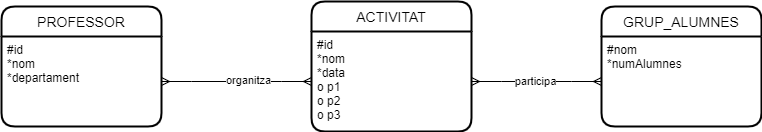

The diagram above was exported from draw.io. Its source (the exported page's mxGraphModel, read from the mxfile embedded in the PNG):
<mxGraphModel dx="510" dy="516" grid="1" gridSize="10" guides="1" tooltips="1" connect="1" arrows="1" fold="1" page="1" pageScale="1" pageWidth="827" pageHeight="1169" math="0" shadow="0">
  <root>
    <mxCell id="0" />
    <mxCell id="1" parent="0" />
    <mxCell id="lnGAky9DTXwH1VZazgIs-1" value="ACTIVITAT" style="swimlane;childLayout=stackLayout;horizontal=1;startSize=30;horizontalStack=0;rounded=1;fontSize=14;fontStyle=0;strokeWidth=2;resizeParent=0;resizeLast=1;shadow=0;dashed=0;align=center;" vertex="1" parent="1">
      <mxGeometry x="340" y="190" width="160" height="130" as="geometry" />
    </mxCell>
    <mxCell id="lnGAky9DTXwH1VZazgIs-2" value="#id&#10;*nom&#10;*data&#10;o p1&#10;o p2&#10;o p3" style="align=left;strokeColor=none;fillColor=none;spacingLeft=4;fontSize=12;verticalAlign=top;resizable=0;rotatable=0;part=1;" vertex="1" parent="lnGAky9DTXwH1VZazgIs-1">
      <mxGeometry y="30" width="160" height="100" as="geometry" />
    </mxCell>
    <mxCell id="lnGAky9DTXwH1VZazgIs-3" value="PROFESSOR" style="swimlane;childLayout=stackLayout;horizontal=1;startSize=30;horizontalStack=0;rounded=1;fontSize=14;fontStyle=0;strokeWidth=2;resizeParent=0;resizeLast=1;shadow=0;dashed=0;align=center;" vertex="1" parent="1">
      <mxGeometry x="30" y="195" width="160" height="120" as="geometry" />
    </mxCell>
    <mxCell id="lnGAky9DTXwH1VZazgIs-4" value="#id&#10;*nom&#10;*departament" style="align=left;strokeColor=none;fillColor=none;spacingLeft=4;fontSize=12;verticalAlign=top;resizable=0;rotatable=0;part=1;" vertex="1" parent="lnGAky9DTXwH1VZazgIs-3">
      <mxGeometry y="30" width="160" height="90" as="geometry" />
    </mxCell>
    <mxCell id="lnGAky9DTXwH1VZazgIs-7" value="GRUP_ALUMNES" style="swimlane;childLayout=stackLayout;horizontal=1;startSize=30;horizontalStack=0;rounded=1;fontSize=14;fontStyle=0;strokeWidth=2;resizeParent=0;resizeLast=1;shadow=0;dashed=0;align=center;" vertex="1" parent="1">
      <mxGeometry x="630" y="195" width="160" height="120" as="geometry" />
    </mxCell>
    <mxCell id="lnGAky9DTXwH1VZazgIs-8" value="#nom&#10;*numAlumnes" style="align=left;strokeColor=none;fillColor=none;spacingLeft=4;fontSize=12;verticalAlign=top;resizable=0;rotatable=0;part=1;" vertex="1" parent="lnGAky9DTXwH1VZazgIs-7">
      <mxGeometry y="30" width="160" height="90" as="geometry" />
    </mxCell>
    <mxCell id="lnGAky9DTXwH1VZazgIs-9" value="" style="edgeStyle=entityRelationEdgeStyle;fontSize=12;html=1;endArrow=ERmany;startArrow=ERmany;rounded=0;exitX=1;exitY=0.5;exitDx=0;exitDy=0;" edge="1" parent="1" source="lnGAky9DTXwH1VZazgIs-2" target="lnGAky9DTXwH1VZazgIs-8">
      <mxGeometry width="100" height="100" relative="1" as="geometry">
        <mxPoint x="360" y="350" as="sourcePoint" />
        <mxPoint x="460" y="250" as="targetPoint" />
      </mxGeometry>
    </mxCell>
    <mxCell id="lnGAky9DTXwH1VZazgIs-10" value="participa" style="edgeLabel;html=1;align=center;verticalAlign=middle;resizable=0;points=[];" vertex="1" connectable="0" parent="lnGAky9DTXwH1VZazgIs-9">
      <mxGeometry x="-0.0338" y="1" relative="1" as="geometry">
        <mxPoint as="offset" />
      </mxGeometry>
    </mxCell>
    <mxCell id="lnGAky9DTXwH1VZazgIs-15" value="" style="edgeStyle=entityRelationEdgeStyle;fontSize=12;html=1;endArrow=ERmany;startArrow=ERmany;rounded=0;" edge="1" parent="1" source="lnGAky9DTXwH1VZazgIs-4" target="lnGAky9DTXwH1VZazgIs-2">
      <mxGeometry width="100" height="100" relative="1" as="geometry">
        <mxPoint x="200" y="370" as="sourcePoint" />
        <mxPoint x="300" y="270" as="targetPoint" />
      </mxGeometry>
    </mxCell>
    <mxCell id="lnGAky9DTXwH1VZazgIs-16" value="organitza" style="edgeLabel;html=1;align=center;verticalAlign=middle;resizable=0;points=[];" vertex="1" connectable="0" parent="lnGAky9DTXwH1VZazgIs-15">
      <mxGeometry x="0.1467" y="2" relative="1" as="geometry">
        <mxPoint as="offset" />
      </mxGeometry>
    </mxCell>
  </root>
</mxGraphModel>